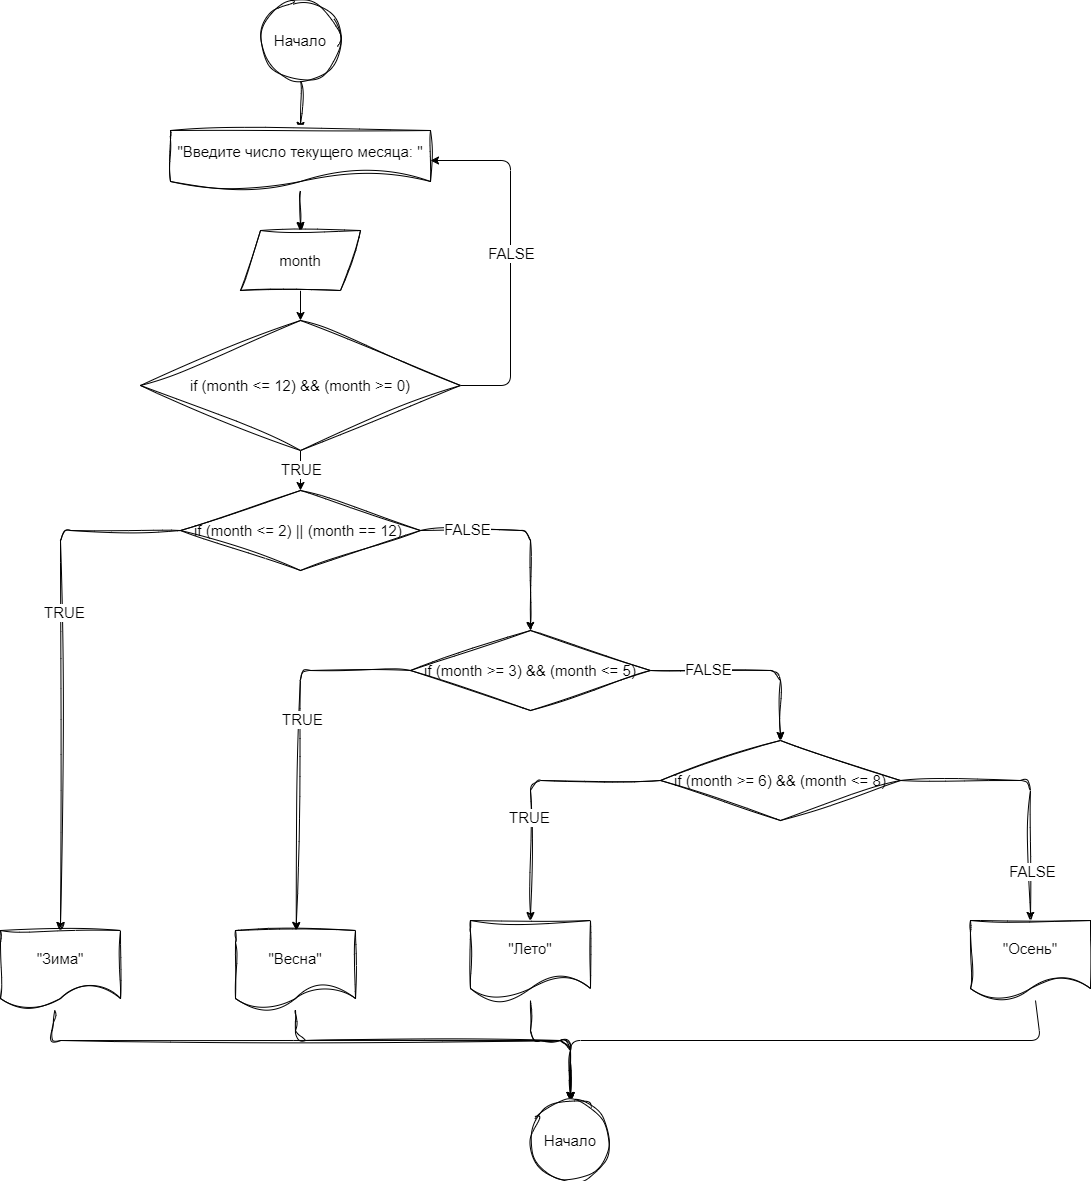

The diagram above was exported from draw.io. Its source (the exported page's mxGraphModel, read from the mxfile embedded in the PNG):
<mxGraphModel dx="1581" dy="1085" grid="1" gridSize="10" guides="1" tooltips="1" connect="1" arrows="1" fold="1" page="1" pageScale="1" pageWidth="850" pageHeight="1100" math="0" shadow="0">
  <root>
    <mxCell id="0" />
    <mxCell id="1" parent="0" />
    <mxCell id="10" value="" style="edgeStyle=none;html=1;sketch=1;curveFitting=1;jiggle=2;fontSize=15;" parent="1" source="6" target="9" edge="1">
      <mxGeometry relative="1" as="geometry" />
    </mxCell>
    <mxCell id="6" value="Начало" style="ellipse;whiteSpace=wrap;html=1;sketch=1;curveFitting=1;jiggle=2;fontSize=15;" parent="1" vertex="1">
      <mxGeometry x="330" y="50" width="80" height="80" as="geometry" />
    </mxCell>
    <mxCell id="12" value="" style="edgeStyle=none;html=1;sketch=1;curveFitting=1;jiggle=2;fontSize=15;" parent="1" source="9" target="11" edge="1">
      <mxGeometry relative="1" as="geometry" />
    </mxCell>
    <mxCell id="9" value="&quot;Введите число текущего месяца: &quot;" style="shape=document;whiteSpace=wrap;html=1;boundedLbl=1;sketch=1;curveFitting=1;jiggle=2;fontSize=15;" parent="1" vertex="1">
      <mxGeometry x="240" y="180" width="260" height="60" as="geometry" />
    </mxCell>
    <mxCell id="49" style="edgeStyle=none;html=1;entryX=0.5;entryY=0;entryDx=0;entryDy=0;fontSize=15;" parent="1" source="11" target="48" edge="1">
      <mxGeometry relative="1" as="geometry" />
    </mxCell>
    <mxCell id="11" value="month" style="shape=parallelogram;perimeter=parallelogramPerimeter;whiteSpace=wrap;html=1;fixedSize=1;sketch=1;curveFitting=1;jiggle=2;fontSize=15;" parent="1" vertex="1">
      <mxGeometry x="310" y="280" width="120" height="60" as="geometry" />
    </mxCell>
    <mxCell id="16" value="" style="edgeStyle=none;html=1;sketch=1;curveFitting=1;jiggle=2;fontSize=15;" parent="1" source="13" target="15" edge="1">
      <mxGeometry relative="1" as="geometry">
        <Array as="points">
          <mxPoint x="130" y="580" />
        </Array>
      </mxGeometry>
    </mxCell>
    <mxCell id="21" value="TRUE" style="edgeLabel;html=1;align=center;verticalAlign=middle;resizable=0;points=[];sketch=1;curveFitting=1;jiggle=2;fontSize=15;" parent="16" vertex="1" connectable="0">
      <mxGeometry x="-0.2273" y="3" relative="1" as="geometry">
        <mxPoint as="offset" />
      </mxGeometry>
    </mxCell>
    <mxCell id="18" value="" style="edgeStyle=none;html=1;sketch=1;curveFitting=1;jiggle=2;fontSize=15;" parent="1" source="13" target="17" edge="1">
      <mxGeometry relative="1" as="geometry">
        <Array as="points">
          <mxPoint x="600" y="580" />
        </Array>
      </mxGeometry>
    </mxCell>
    <mxCell id="22" value="FALSE" style="edgeLabel;html=1;align=center;verticalAlign=middle;resizable=0;points=[];sketch=1;curveFitting=1;jiggle=2;fontSize=15;" parent="18" vertex="1" connectable="0">
      <mxGeometry x="-0.5619" y="2" relative="1" as="geometry">
        <mxPoint as="offset" />
      </mxGeometry>
    </mxCell>
    <mxCell id="13" value="if (month &amp;lt;= 2) || (month == 12)&amp;nbsp;" style="rhombus;whiteSpace=wrap;html=1;sketch=1;curveFitting=1;jiggle=2;fontSize=15;" parent="1" vertex="1">
      <mxGeometry x="250" y="540" width="240" height="80" as="geometry" />
    </mxCell>
    <mxCell id="41" style="edgeStyle=none;html=1;entryX=0.5;entryY=0;entryDx=0;entryDy=0;sketch=1;curveFitting=1;jiggle=2;fontSize=15;" parent="1" source="15" target="36" edge="1">
      <mxGeometry relative="1" as="geometry">
        <Array as="points">
          <mxPoint x="120" y="1090" />
          <mxPoint x="640" y="1090" />
        </Array>
      </mxGeometry>
    </mxCell>
    <mxCell id="15" value="&quot;Зима&quot;" style="shape=document;whiteSpace=wrap;html=1;boundedLbl=1;sketch=1;curveFitting=1;jiggle=2;fontSize=15;" parent="1" vertex="1">
      <mxGeometry x="70" y="980" width="120" height="80" as="geometry" />
    </mxCell>
    <mxCell id="24" value="" style="edgeStyle=none;html=1;sketch=1;curveFitting=1;jiggle=2;fontSize=15;" parent="1" source="17" target="23" edge="1">
      <mxGeometry relative="1" as="geometry">
        <Array as="points">
          <mxPoint x="370" y="720" />
        </Array>
      </mxGeometry>
    </mxCell>
    <mxCell id="27" value="TRUE" style="edgeLabel;html=1;align=center;verticalAlign=middle;resizable=0;points=[];sketch=1;curveFitting=1;jiggle=2;fontSize=15;" parent="24" vertex="1" connectable="0">
      <mxGeometry x="-0.1441" y="2" relative="1" as="geometry">
        <mxPoint as="offset" />
      </mxGeometry>
    </mxCell>
    <mxCell id="26" value="" style="edgeStyle=none;html=1;sketch=1;curveFitting=1;jiggle=2;fontSize=15;" parent="1" source="17" target="25" edge="1">
      <mxGeometry relative="1" as="geometry">
        <Array as="points">
          <mxPoint x="850" y="720" />
        </Array>
      </mxGeometry>
    </mxCell>
    <mxCell id="28" value="FALSE" style="edgeLabel;html=1;align=center;verticalAlign=middle;resizable=0;points=[];sketch=1;curveFitting=1;jiggle=2;fontSize=15;" parent="26" vertex="1" connectable="0">
      <mxGeometry x="-0.4324" y="2" relative="1" as="geometry">
        <mxPoint as="offset" />
      </mxGeometry>
    </mxCell>
    <mxCell id="17" value="if (month &amp;gt;= 3) &amp;amp;&amp;amp; (month &amp;lt;= 5)" style="rhombus;whiteSpace=wrap;html=1;sketch=1;curveFitting=1;jiggle=2;fontSize=15;" parent="1" vertex="1">
      <mxGeometry x="480" y="680" width="240" height="80" as="geometry" />
    </mxCell>
    <mxCell id="40" style="edgeStyle=none;html=1;entryX=0.5;entryY=0;entryDx=0;entryDy=0;sketch=1;curveFitting=1;jiggle=2;fontSize=15;" parent="1" source="23" target="36" edge="1">
      <mxGeometry relative="1" as="geometry">
        <Array as="points">
          <mxPoint x="365" y="1090" />
          <mxPoint x="640" y="1090" />
        </Array>
      </mxGeometry>
    </mxCell>
    <mxCell id="23" value="&quot;Весна&quot;" style="shape=document;whiteSpace=wrap;html=1;boundedLbl=1;sketch=1;curveFitting=1;jiggle=2;fontSize=15;" parent="1" vertex="1">
      <mxGeometry x="305" y="980" width="120" height="80" as="geometry" />
    </mxCell>
    <mxCell id="30" value="" style="edgeStyle=none;html=1;sketch=1;curveFitting=1;jiggle=2;entryX=0.5;entryY=0;entryDx=0;entryDy=0;fontSize=15;" parent="1" source="25" target="33" edge="1">
      <mxGeometry relative="1" as="geometry">
        <mxPoint x="1170" y="910" as="targetPoint" />
        <Array as="points">
          <mxPoint x="1100" y="830" />
        </Array>
      </mxGeometry>
    </mxCell>
    <mxCell id="43" value="FALSE" style="edgeLabel;html=1;align=center;verticalAlign=middle;resizable=0;points=[];fontSize=15;" parent="30" vertex="1" connectable="0">
      <mxGeometry x="0.6319" y="1" relative="1" as="geometry">
        <mxPoint as="offset" />
      </mxGeometry>
    </mxCell>
    <mxCell id="32" value="" style="edgeStyle=none;html=1;sketch=1;curveFitting=1;jiggle=2;fontSize=15;" parent="1" source="25" target="31" edge="1">
      <mxGeometry relative="1" as="geometry">
        <Array as="points">
          <mxPoint x="600" y="830" />
        </Array>
      </mxGeometry>
    </mxCell>
    <mxCell id="42" value="TRUE" style="edgeLabel;html=1;align=center;verticalAlign=middle;resizable=0;points=[];fontSize=15;" parent="32" vertex="1" connectable="0">
      <mxGeometry x="0.2349" y="-2" relative="1" as="geometry">
        <mxPoint as="offset" />
      </mxGeometry>
    </mxCell>
    <mxCell id="25" value="if (month &amp;gt;= 6) &amp;amp;&amp;amp; (month &amp;lt;= 8)" style="rhombus;whiteSpace=wrap;html=1;sketch=1;curveFitting=1;jiggle=2;fontSize=15;" parent="1" vertex="1">
      <mxGeometry x="730" y="790" width="240" height="80" as="geometry" />
    </mxCell>
    <mxCell id="39" style="edgeStyle=none;html=1;entryX=0.5;entryY=0;entryDx=0;entryDy=0;sketch=1;curveFitting=1;jiggle=2;fontSize=15;" parent="1" source="31" target="36" edge="1">
      <mxGeometry relative="1" as="geometry">
        <Array as="points">
          <mxPoint x="600" y="1090" />
          <mxPoint x="640" y="1090" />
        </Array>
      </mxGeometry>
    </mxCell>
    <mxCell id="31" value="&quot;Лето&quot;" style="shape=document;whiteSpace=wrap;html=1;boundedLbl=1;sketch=1;curveFitting=1;jiggle=2;fontSize=15;" parent="1" vertex="1">
      <mxGeometry x="540" y="970" width="120" height="80" as="geometry" />
    </mxCell>
    <mxCell id="47" style="edgeStyle=none;html=1;entryX=0.5;entryY=0;entryDx=0;entryDy=0;fontSize=15;" parent="1" source="33" target="36" edge="1">
      <mxGeometry relative="1" as="geometry">
        <Array as="points">
          <mxPoint x="1110" y="1090" />
          <mxPoint x="640" y="1090" />
        </Array>
      </mxGeometry>
    </mxCell>
    <mxCell id="33" value="&quot;Осень&lt;span style=&quot;background-color: transparent;&quot;&gt;&quot;&lt;/span&gt;" style="shape=document;whiteSpace=wrap;html=1;boundedLbl=1;sketch=1;curveFitting=1;jiggle=2;fontSize=15;" parent="1" vertex="1">
      <mxGeometry x="1040" y="970" width="120" height="80" as="geometry" />
    </mxCell>
    <mxCell id="36" value="Начало" style="ellipse;whiteSpace=wrap;html=1;sketch=1;curveFitting=1;jiggle=2;fontSize=15;" parent="1" vertex="1">
      <mxGeometry x="600" y="1150" width="80" height="80" as="geometry" />
    </mxCell>
    <mxCell id="50" style="edgeStyle=none;html=1;entryX=0.5;entryY=0;entryDx=0;entryDy=0;fontSize=15;" parent="1" source="48" target="13" edge="1">
      <mxGeometry relative="1" as="geometry" />
    </mxCell>
    <mxCell id="51" value="TRUE" style="edgeLabel;html=1;align=center;verticalAlign=middle;resizable=0;points=[];fontSize=15;" parent="50" vertex="1" connectable="0">
      <mxGeometry x="-0.0867" relative="1" as="geometry">
        <mxPoint as="offset" />
      </mxGeometry>
    </mxCell>
    <mxCell id="52" style="edgeStyle=none;html=1;entryX=1;entryY=0.5;entryDx=0;entryDy=0;fontSize=15;" parent="1" source="48" target="9" edge="1">
      <mxGeometry relative="1" as="geometry">
        <Array as="points">
          <mxPoint x="580" y="435" />
          <mxPoint x="580" y="210" />
        </Array>
      </mxGeometry>
    </mxCell>
    <mxCell id="53" value="FALSE" style="edgeLabel;html=1;align=center;verticalAlign=middle;resizable=0;points=[];fontSize=15;" parent="52" vertex="1" connectable="0">
      <mxGeometry x="0.0302" relative="1" as="geometry">
        <mxPoint as="offset" />
      </mxGeometry>
    </mxCell>
    <mxCell id="48" value="if&amp;nbsp;&lt;span style=&quot;background-color: transparent;&quot;&gt;(month &amp;lt;= 12) &amp;amp;&amp;amp; (month &amp;gt;= 0)&lt;/span&gt;" style="rhombus;whiteSpace=wrap;html=1;sketch=1;curveFitting=1;jiggle=2;fontSize=15;" parent="1" vertex="1">
      <mxGeometry x="210" y="370" width="320" height="130" as="geometry" />
    </mxCell>
  </root>
</mxGraphModel>